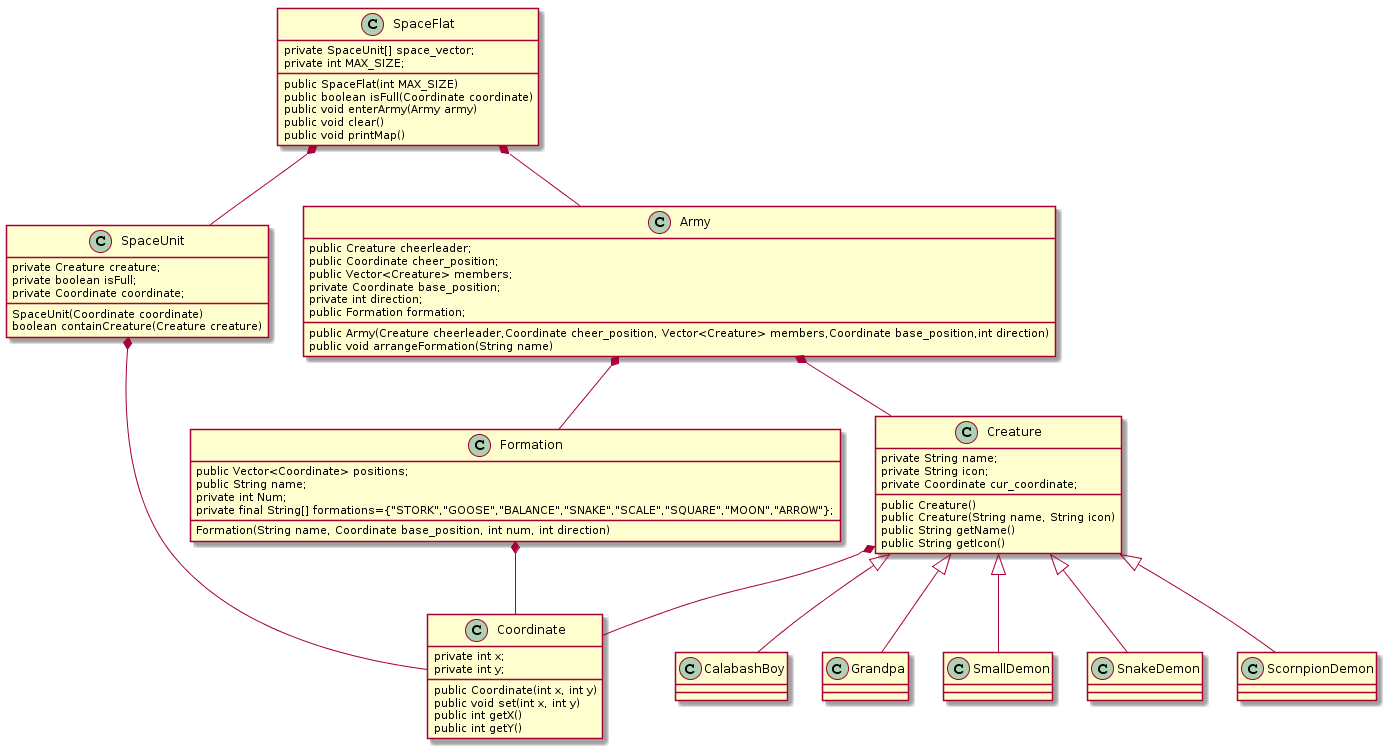

The diagram above was rendered by PlantUML. Its source (embedded in the PNG):
@startuml
Creature<|--CalabashBoy
Creature<|--Grandpa
Creature<|--SmallDemon
Creature<|--SnakeDemon
Creature<|--ScornpionDemon
SpaceFlat*--SpaceUnit
SpaceUnit*--Coordinate
Creature*--Coordinate
Formation*--Coordinate
Army*--Creature
Army*--Formation
SpaceFlat*--Army

class Creature {
    private String name;
    private String icon;
    private Coordinate cur_coordinate;
    public Creature()
    public Creature(String name, String icon)
    public String getName()
    public String getIcon()
}

class Formation
{
    public Vector<Coordinate> positions;
    public String name;
    private int Num;
    private final String[] formations={"STORK","GOOSE","BALANCE","SNAKE","SCALE","SQUARE","MOON","ARROW"};
    Formation(String name, Coordinate base_position, int num, int direction)
}

class Army {
    public Creature cheerleader;
    public Coordinate cheer_position;
    public Vector<Creature> members;
    private Coordinate base_position;
    private int direction;
    public Formation formation;
    public Army(Creature cheerleader,Coordinate cheer_position, Vector<Creature> members,Coordinate base_position,int direction)
    public void arrangeFormation(String name)

}

class Coordinate {
    private int x;
    private int y;
    public Coordinate(int x, int y)
    public void set(int x, int y)
    public int getX()
    public int getY()
}

class SpaceFlat {
    private SpaceUnit[] space_vector;
    private int MAX_SIZE;
    public SpaceFlat(int MAX_SIZE)
    public boolean isFull(Coordinate coordinate)
    public void enterArmy(Army army)
    public void clear()
    public void printMap()
}

class SpaceUnit {
    private Creature creature;
    private boolean isFull;
    private Coordinate coordinate;
    SpaceUnit(Coordinate coordinate)
    boolean containCreature(Creature creature)
}
@enduml